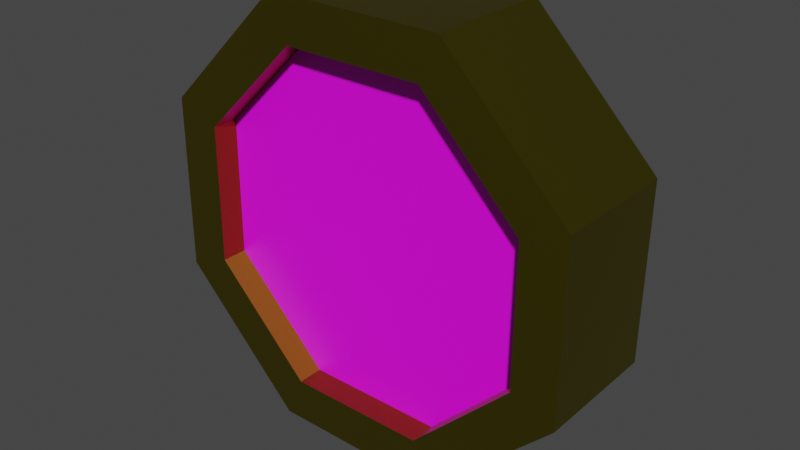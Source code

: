# Source: Coin.blend  (saved by Blender 2.91.10; exported with 4.5.12 LTS)
import bpy
from mathutils import Matrix  # noqa: F401  (used for matrix-valued properties, if any)

bpy.ops.wm.read_factory_settings(use_empty=True)
scene = bpy.context.scene
scene.name = 'Scene'

# ---- collections
col_collection = bpy.data.collections.new('Collection'); scene.collection.children.link(col_collection)

# ---- images (referenced by path relative to the original .blend; pixels are not part of the script)
import os
ASSET_DIR = os.environ.get("B2B_ASSET_DIR", "")  # directory of the original .blend (textures are referenced by path, not embedded)
HERE = os.path.dirname(os.path.abspath(__file__))  # packed textures are extracted next to this script under _unpacked/

def load_image(name, relpath, width, height, colorspace="sRGB"):
    """Load a texture the original file referenced (path relative to the .blend, or extracted next to this script)."""
    p = next((c for c in (os.path.join(HERE, relpath), os.path.join(ASSET_DIR, relpath)) if relpath and os.path.exists(c)), "")
    if p:
        img = bpy.data.images.load(p, check_existing=True)
        img.name = name
    else:  # same state as the original file: an image datablock whose file is absent (Cycles renders it pink)
        img = bpy.data.images.new(name, width, height)
        img.source = "FILE"
        img.filepath = "//" + (relpath or name)
    img.colorspace_settings.name = colorspace
    return img
img_untitled_001 = load_image('Untitled.001', '', 1024, 1024, 'sRGB')

# ---- materials (node trees are filled in below, after node groups)
mat_coin = bpy.data.materials.new('Coin')
mat_coin.alpha_threshold = 0.0
mat_coin.use_transparent_shadow = False
mat_coin.line_color = (0.0, 0.0, 0.0, 1.0)
mat_drawing = bpy.data.materials.new('Drawing')
mat_drawing.use_transparent_shadow = False

# ---- material node trees
mat_coin.use_nodes = True; mat_coin.node_tree.nodes.clear()
_N = mat_coin.node_tree.nodes; _L = mat_coin.node_tree.links
n0 = _N.new('ShaderNodeOutputMaterial'); n0.name = 'Material Output'; n0.location = (300, 300)
n1 = _N.new('ShaderNodeBsdfPrincipled'); n1.name = 'Principled BSDF'; n1.location = (10, 300)
n1.distribution = 'GGX'
n1.subsurface_method = 'BURLEY'
n1.inputs[0].default_value = (0.293, 0.2509, 0.0162, 1.0)
n1.inputs[1].default_value = 1.0
n1.inputs[2].default_value = 0.4
n1.inputs[3].default_value = 1.45
n1.inputs[13].default_value = 0.9488
n1.inputs[27].default_value = (0.0, 0.0, 0.0, 1.0)
n1.inputs[28].default_value = 1.0
_L.new(n1.outputs[0], n0.inputs[0])
n0.is_active_output = True
mat_drawing.use_nodes = True; mat_drawing.node_tree.nodes.clear()
_N = mat_drawing.node_tree.nodes; _L = mat_drawing.node_tree.links
n0 = _N.new('ShaderNodeBsdfPrincipled'); n0.name = 'Principled BSDF'; n0.location = (10, 300)
n0.distribution = 'GGX'
n0.subsurface_method = 'BURLEY'
n0.inputs[3].default_value = 1.45
n0.inputs[27].default_value = (0.0, 0.0, 0.0, 1.0)
n0.inputs[28].default_value = 1.0
n1 = _N.new('ShaderNodeOutputMaterial'); n1.name = 'Material Output'; n1.location = (300, 300)
n2 = _N.new('ShaderNodeTexImage'); n2.name = 'Image Texture'; n2.location = (-280, 275)
n2.image = img_untitled_001
_L.new(n0.outputs[0], n1.inputs[0])
_L.new(n2.outputs[0], n0.inputs[0])
n1.is_active_output = True

# ---- world
world_world = bpy.data.worlds.new('World'); scene.world = world_world
world_world.use_nodes = True; world_world.node_tree.nodes.clear()
_N = world_world.node_tree.nodes; _L = world_world.node_tree.links
n0 = _N.new('ShaderNodeOutputWorld'); n0.name = 'World Output'; n0.location = (300, 300)
n1 = _N.new('ShaderNodeBackground'); n1.name = 'Background'; n1.location = (10, 300)
n1.inputs[0].default_value = (0.05088, 0.05088, 0.05088, 1.0)
_L.new(n1.outputs[0], n0.inputs[0])
n0.is_active_output = True
world_world.color = (0.05088, 0.05088, 0.05088)
world_world.use_sun_shadow = False
world_world.sun_shadow_jitter_overblur = 0.0

# ---- meshes
me_circle = bpy.data.meshes.new('Circle')
me_circle.from_pydata([(0.07787, 0.05573, 0.1842), (-0.0752, 0.05573, 0.1853), (-0.1842, 0.05573, 0.07787), (-0.1853, 0.05573, -0.0752), (-0.07787, 0.05573, -0.1842), (0.0752, 0.05573, -0.1853), (0.1842, 0.05573, -0.07787), (0.1853, 0.05573, 0.0752), (0.06179, 0.05573, 0.1462), (-0.05968, 0.05573, 0.1471), (-0.1462, 0.05573, 0.06179), (-0.1471, 0.05573, -0.05968), (-0.06179, 0.05573, -0.1462), (0.05968, 0.05573, -0.1471), (0.1462, 0.05573, -0.06179), (0.1471, 0.05573, 0.05968), (0.06179, 0.01702, 0.1462), (-0.05968, 0.01702, 0.1471), (-0.1462, 0.01702, 0.06179), (-0.1471, 0.01702, -0.05968), (-0.06179, 0.01702, -0.1462), (0.05968, 0.01702, -0.1471), (0.1462, 0.01702, -0.06179), (0.1471, 0.01702, 0.05968), (6.253e-09, 0.01702, -6.193e-09), (0.07787, -0.05573, 0.1842), (-0.0752, -0.05573, 0.1853), (-0.1842, -0.05573, 0.07787), (-0.1853, -0.05573, -0.0752), (-0.07787, -0.05573, -0.1842), (0.0752, -0.05573, -0.1853), (0.1842, -0.05573, -0.07787), (0.1853, -0.05573, 0.0752), (0.07787, -8.052e-09, 0.1842), (-0.0752, -8.101e-09, 0.1853), (-0.1842, -3.404e-09, 0.07787), (-0.1853, 3.287e-09, -0.0752), (-0.07787, 8.052e-09, -0.1842), (0.0752, 8.101e-09, -0.1853), (0.1842, 3.404e-09, -0.07787), (0.1853, -3.287e-09, 0.0752), (0.06179, -0.05573, 0.1462), (-0.05968, -0.05573, 0.1471), (-0.1462, -0.05573, 0.06179), (-0.1471, -0.05573, -0.05968), (-0.06179, -0.05573, -0.1462), (0.05968, -0.05573, -0.1471), (0.1462, -0.05573, -0.06179), (0.1471, -0.05573, 0.05968), (0.06179, -0.01702, 0.1462), (-0.05968, -0.01702, 0.1471), (-0.1462, -0.01702, 0.06179), (-0.1471, -0.01702, -0.05968), (-0.06179, -0.01702, -0.1462), (0.05968, -0.01702, -0.1471), (0.1462, -0.01702, -0.06179), (0.1471, -0.01702, 0.05968), (6.253e-09, -0.01702, -7.681e-09)], [], [(6, 39, 38, 5), (4, 37, 36, 3), (2, 35, 34, 1), (7, 40, 39, 6), (5, 38, 37, 4), (3, 36, 35, 2), (1, 34, 33, 0), (0, 33, 40, 7), (5, 13, 14, 6), (3, 11, 12, 4), (1, 9, 10, 2), (6, 14, 15, 7), (4, 12, 13, 5), (2, 10, 11, 3), (0, 8, 9, 1), (7, 15, 8, 0), (11, 19, 20, 12), (9, 17, 18, 10), (14, 22, 23, 15), (12, 20, 21, 13), (10, 18, 19, 11), (8, 16, 17, 9), (15, 23, 16, 8), (13, 21, 22, 14), (18, 17, 16, 24), (24, 16, 23, 22), (19, 18, 24, 20), (20, 24, 22, 21), (31, 30, 38, 39), (29, 28, 36, 37), (27, 26, 34, 35), (32, 31, 39, 40), (30, 29, 37, 38), (28, 27, 35, 36), (26, 25, 33, 34), (25, 32, 40, 33), (30, 31, 47, 46), (28, 29, 45, 44), (26, 27, 43, 42), (31, 32, 48, 47), (29, 30, 46, 45), (27, 28, 44, 43), (25, 26, 42, 41), (32, 25, 41, 48), (44, 45, 53, 52), (42, 43, 51, 50), (47, 48, 56, 55), (45, 46, 54, 53), (43, 44, 52, 51), (41, 42, 50, 49), (48, 41, 49, 56), (46, 47, 55, 54), (51, 57, 49, 50), (57, 55, 56, 49), (52, 53, 57, 51), (53, 54, 55, 57)])
_uv = me_circle.uv_layers.new(name='UVMap')
_uv.uv.foreach_set('vector', [0.0, 0.0, 0.0, 0.0, 0.0, 0.0, 0.0, 0.0, 0.0, 0.0, 0.0, 0.0, 0.0, 0.0, 0.0, 0.0, 0.0, 0.0, 0.0, 0.0, 0.0, 0.0, 0.0, 0.0, 0.0, 0.0, 0.0, 0.0, 0.0, 0.0, 0.0, 0.0, 0.0, 0.0, 0.0, 0.0, 0.0, 0.0, 0.0, 0.0, 0.0, 0.0, 0.0, 0.0, 0.0, 0.0, 0.0, 0.0, 0.0, 0.0, 0.0, 0.0, 0.0, 0.0, 0.0, 0.0, 0.0, 0.0, 0.0, 0.0, 0.0, 0.0, 0.0, 0.0, 0.0, 0.0, 0.0, 0.0, 0.0, 0.0, 0.0, 0.0, 0.0, 0.0, 0.0, 0.0, 0.0, 0.0, 0.0, 0.0, 0.0, 0.0, 0.0, 0.0, 0.0, 0.0, 0.0, 0.0, 0.0, 0.0, 0.0, 0.0, 0.0, 0.0, 0.0, 0.0, 0.0, 0.0, 0.0, 0.0, 0.0, 0.0, 0.0, 0.0, 0.0, 0.0, 0.0, 0.0, 0.0, 0.0, 0.0, 0.0, 0.0, 0.0, 0.0, 0.0, 0.0, 0.0, 0.0, 0.0, 0.0, 0.0, 0.0, 0.0, 0.0, 0.0, 0.0, 0.0, 0.0, 0.0, 0.0, 0.0, 0.0, 0.0, 0.0, 0.0, 0.0, 0.0, 0.0, 0.0, 0.0, 0.0, 0.0, 0.0, 0.0, 0.0, 0.0, 0.0, 0.0, 0.0, 0.0, 0.0, 0.0, 0.0, 0.0, 0.0, 0.0, 0.0, 0.0, 0.0, 0.0, 0.0, 0.0, 0.0, 0.0, 0.0, 0.0, 0.0, 0.0, 0.0, 0.0, 0.0, 0.0, 0.0, 0.0, 0.0, 0.0, 0.0, 0.0, 0.0, 0.0, 0.0, 0.0, 0.0, 0.0, 0.0, 0.0, 0.0, 0.0, 0.0, 0.0, 0.0, 0.7071, 0.0001, 0.2929, 9.998e-05, 9.998e-05, 0.2929, 0.5, 0.5, 0.5, 0.5, 9.998e-05, 0.2929, 0.0001, 0.7071, 0.2929, 0.9999, 0.9999, 0.2929, 0.7071, 0.0001, 0.5, 0.5, 0.9999, 0.7071, 0.9999, 0.7071, 0.5, 0.5, 0.2929, 0.9999, 0.7071, 0.9999, 0.0, 0.0, 0.0, 0.0, 0.0, 0.0, 0.0, 0.0, 0.0, 0.0, 0.0, 0.0, 0.0, 0.0, 0.0, 0.0, 0.0, 0.0, 0.0, 0.0, 0.0, 0.0, 0.0, 0.0, 0.0, 0.0, 0.0, 0.0, 0.0, 0.0, 0.0, 0.0, 0.0, 0.0, 0.0, 0.0, 0.0, 0.0, 0.0, 0.0, 0.0, 0.0, 0.0, 0.0, 0.0, 0.0, 0.0, 0.0, 0.0, 0.0, 0.0, 0.0, 0.0, 0.0, 0.0, 0.0, 0.0, 0.0, 0.0, 0.0, 0.0, 0.0, 0.0, 0.0, 0.0, 0.0, 0.0, 0.0, 0.0, 0.0, 0.0, 0.0, 0.0, 0.0, 0.0, 0.0, 0.0, 0.0, 0.0, 0.0, 0.0, 0.0, 0.0, 0.0, 0.0, 0.0, 0.0, 0.0, 0.0, 0.0, 0.0, 0.0, 0.0, 0.0, 0.0, 0.0, 0.0, 0.0, 0.0, 0.0, 0.0, 0.0, 0.0, 0.0, 0.0, 0.0, 0.0, 0.0, 0.0, 0.0, 0.0, 0.0, 0.0, 0.0, 0.0, 0.0, 0.0, 0.0, 0.0, 0.0, 0.0, 0.0, 0.0, 0.0, 0.0, 0.0, 0.0, 0.0, 0.0, 0.0, 0.0, 0.0, 0.0, 0.0, 0.0, 0.0, 0.0, 0.0, 0.0, 0.0, 0.0, 0.0, 0.0, 0.0, 0.0, 0.0, 0.0, 0.0, 0.0, 0.0, 0.0, 0.0, 0.0, 0.0, 0.0, 0.0, 0.0, 0.0, 0.0, 0.0, 0.0, 0.0, 0.0, 0.0, 0.0, 0.0, 0.0, 0.0, 0.0, 0.0, 0.0, 0.0, 0.0, 0.0, 0.0, 0.0, 0.0, 0.0, 0.0, 0.0, 0.0, 0.0, 0.0, 0.0, 0.0, 0.0, 0.0, 0.0, 0.0, 0.0, 0.0, 0.0, 0.7071, 0.0001, 0.5, 0.5, 9.998e-05, 0.2929, 0.2929, 9.998e-05, 0.5, 0.5, 0.2929, 0.9999, 0.0001, 0.7071, 9.998e-05, 0.2929, 0.9999, 0.2929, 0.9999, 0.7071, 0.5, 0.5, 0.7071, 0.0001, 0.9999, 0.7071, 0.7071, 0.9999, 0.2929, 0.9999, 0.5, 0.5])
me_circle.materials.append(mat_coin)
me_circle.use_remesh_fix_poles = True
me_circle.use_remesh_preserve_attributes = False
me_circle.use_mirror_vertex_groups = False
me_circle.update()
me_circle_001 = bpy.data.meshes.new('Circle.001')
me_circle_001.from_pydata([(-0.06179, 0.03287, 0.1462), (0.05968, 0.03287, 0.1471), (0.1462, 0.03287, 0.06179), (0.1471, 0.03287, -0.05968), (0.06179, 0.03287, -0.1462), (-0.05968, 0.03287, -0.1471), (-0.1462, 0.03287, -0.06179), (-0.1471, 0.03287, 0.05968), (2.163e-08, 0.03287, -6.193e-09), (0.06179, -0.03287, 0.1462), (-0.05968, -0.03287, 0.1471), (-0.1462, -0.03287, 0.06179), (-0.1471, -0.03287, -0.05968), (-0.06179, -0.03287, -0.1462), (0.05968, -0.03287, -0.1471), (0.1462, -0.03287, -0.06179), (0.1471, -0.03287, 0.05968), (6.253e-09, -0.03287, -9.067e-09)], [], [(2, 8, 0, 1), (8, 6, 7, 0), (3, 4, 8, 2), (4, 5, 6, 8), (11, 17, 9, 10), (17, 15, 16, 9), (12, 13, 17, 11), (13, 14, 15, 17)])
_uv = me_circle_001.uv_layers.new(name='UVMap')
_uv.uv.foreach_set('vector', [0.0001001, 0.7071, 0.5, 0.5, 0.7071, 0.9999, 0.2929, 0.9999, 0.5, 0.5, 0.9999, 0.2929, 0.9999, 0.7071, 0.7071, 0.9999, 9.99e-05, 0.2929, 0.2929, 0.0001, 0.5, 0.5, 0.0001001, 0.7071, 0.2929, 0.0001, 0.7071, 0.0001, 0.9999, 0.2929, 0.5, 0.5, 0.0001001, 0.7071, 0.5, 0.5, 0.7071, 0.9999, 0.2929, 0.9999, 0.5, 0.5, 0.9999, 0.2929, 0.9999, 0.7071, 0.7071, 0.9999, 9.99e-05, 0.2929, 0.2929, 0.0001, 0.5, 0.5, 0.0001001, 0.7071, 0.2929, 0.0001, 0.7071, 0.0001, 0.9999, 0.2929, 0.5, 0.5])
me_circle_001.materials.append(mat_drawing)
me_circle_001.use_remesh_fix_poles = True
me_circle_001.use_remesh_preserve_attributes = False
me_circle_001.use_mirror_vertex_groups = False
me_circle_001.update()

# ---- objects
ob_circle = bpy.data.objects.new('Circle', me_circle)
ob_coindrawing = bpy.data.objects.new('CoinDrawing', me_circle_001)

# ---- transforms, parenting, visibility, modifiers, constraints
ob_circle.location = (0.0, 0.0, 0.0)
ob_circle.lineart.crease_threshold = 0.0
ob_coindrawing.location = (0.0, 0.0, 0.0)
ob_coindrawing.lineart.crease_threshold = 0.0

# ---- collection membership
col_collection.objects.link(ob_circle)
col_collection.objects.link(ob_coindrawing)

# ---- scene / render settings (as saved in the file)
scene.frame_start = 1; scene.frame_end = 250; scene.frame_set(1)
scene.render.engine = 'BLENDER_EEVEE_NEXT'
scene.cycles.use_denoising = False
scene.cycles.samples = 128
scene.cycles.sampling_pattern = 'TABULATED_SOBOL'
scene.cycles.use_adaptive_sampling = False
scene.cycles.use_light_tree = False
scene.view_settings.view_transform = 'Filmic'
bpy.context.view_layer.update()

# ---- added for rendering (the .blend has no active camera and no usable light): camera, sun
cam_auto = bpy.data.cameras.new('AutoCamera')
cam_auto.lens = 50.0
cam_auto.sensor_width = 36.0
cam_auto.clip_end = 1000.0
ob_auto_camera = bpy.data.objects.new('AutoCamera', cam_auto)
scene.collection.objects.link(ob_auto_camera)
ob_auto_camera.location = (0.495821, -0.594985, 0.396657)
ob_auto_camera.rotation_euler = (1.09748, -7.21219e-08, 0.694738)
scene.camera = ob_auto_camera
light_auto_sun = bpy.data.lights.new('AutoSun', 'SUN')
light_auto_sun.energy = 3.0
light_auto_sun.angle = 0.0523599
ob_auto_sun = bpy.data.objects.new('AutoSun', light_auto_sun)
scene.collection.objects.link(ob_auto_sun)
ob_auto_sun.rotation_euler = (0.872665, 0.174533, 0.523599)
bpy.context.view_layer.update()
